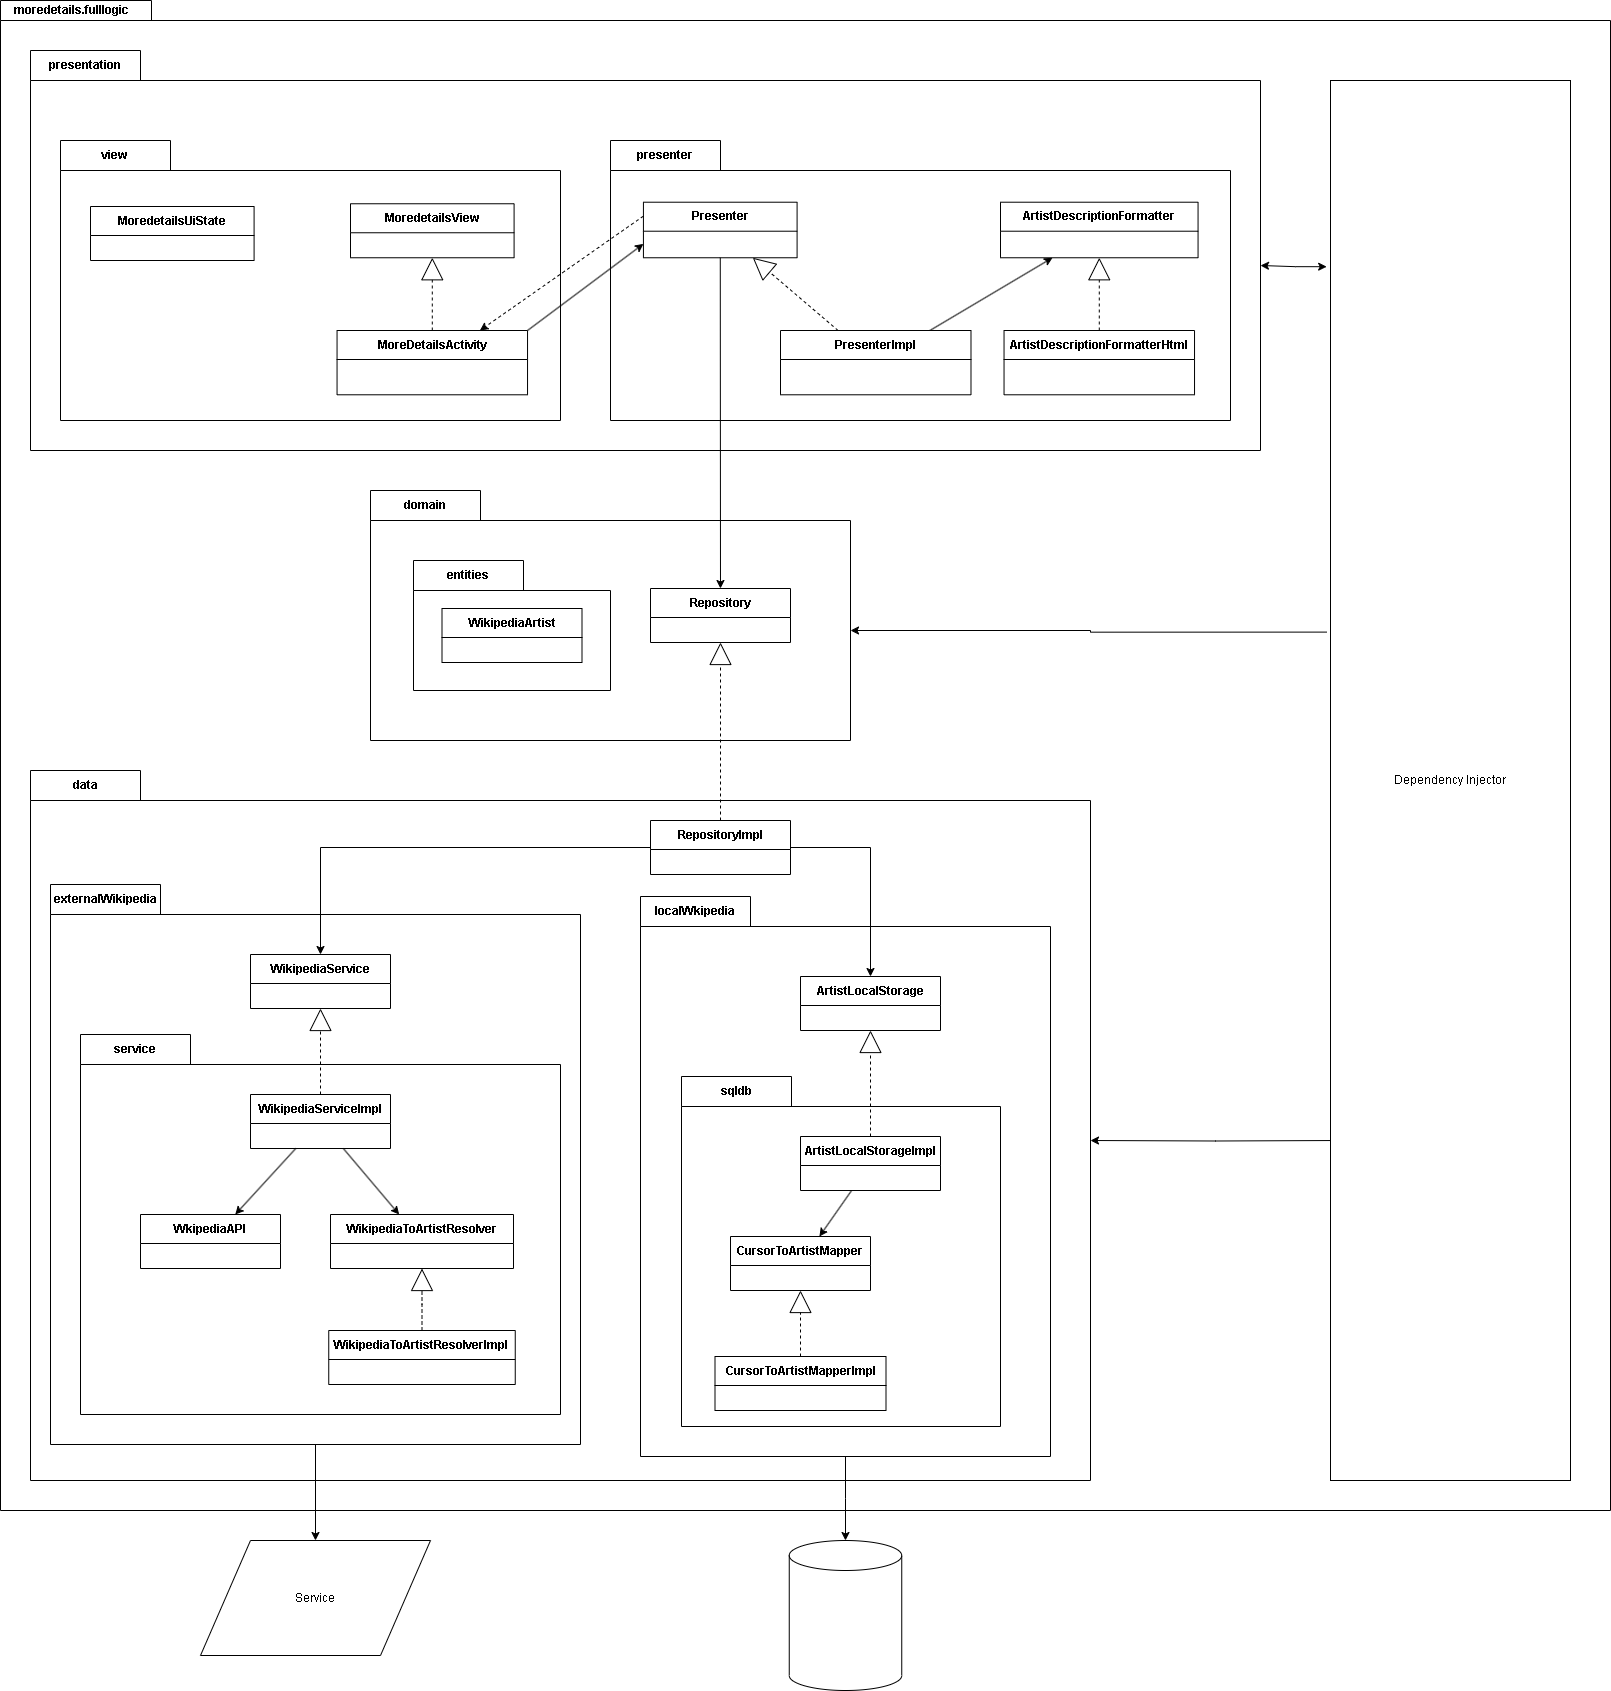

The diagram above was exported from draw.io. Its source (the exported page's mxGraphModel, read from the mxfile embedded in the PNG):
<mxGraphModel dx="2344" dy="3095" grid="1" gridSize="10" guides="1" tooltips="1" connect="1" arrows="1" fold="1" page="1" pageScale="1" pageWidth="827" pageHeight="1169" math="0" shadow="0">
  <root>
    <mxCell id="0" />
    <mxCell id="1" parent="0" />
    <mxCell id="2" value="moredetails.fulllogic" style="shape=folder;fontStyle=1;tabWidth=143;tabHeight=20;tabPosition=left;html=1;boundedLbl=1;labelInHeader=1;container=1;collapsible=0;whiteSpace=wrap;recursiveResize=0;" vertex="1" parent="1">
      <mxGeometry x="-800" y="-1540" width="1610" height="1510" as="geometry" />
    </mxCell>
    <mxCell id="3" value="" style="html=1;strokeColor=none;resizeWidth=1;resizeHeight=1;fillColor=none;part=1;connectable=0;allowArrows=0;deletable=0;whiteSpace=wrap;" vertex="1" parent="2">
      <mxGeometry width="50" height="70" relative="1" as="geometry">
        <mxPoint y="30" as="offset" />
      </mxGeometry>
    </mxCell>
    <mxCell id="4" value="data" style="shape=folder;fontStyle=1;tabWidth=110;tabHeight=30;tabPosition=left;html=1;boundedLbl=1;labelInHeader=1;container=1;collapsible=0;whiteSpace=wrap;recursiveResize=0;" vertex="1" parent="2">
      <mxGeometry x="30" y="770" width="1060" height="710" as="geometry" />
    </mxCell>
    <mxCell id="5" value="" style="html=1;strokeColor=none;resizeWidth=1;resizeHeight=1;fillColor=none;part=1;connectable=0;allowArrows=0;deletable=0;whiteSpace=wrap;" vertex="1" parent="4">
      <mxGeometry width="520" height="252" relative="1" as="geometry">
        <mxPoint y="30" as="offset" />
      </mxGeometry>
    </mxCell>
    <mxCell id="6" value="RepositoryImpl" style="swimlane;fontStyle=1;align=center;verticalAlign=middle;childLayout=stackLayout;horizontal=1;startSize=29;horizontalStack=0;resizeParent=1;resizeParentMax=0;resizeLast=0;collapsible=0;marginBottom=0;html=1;whiteSpace=wrap;" vertex="1" parent="4">
      <mxGeometry x="620" y="50" width="140" height="54" as="geometry" />
    </mxCell>
    <mxCell id="7" value="externalWikipedia" style="shape=folder;fontStyle=1;tabWidth=110;tabHeight=30;tabPosition=left;html=1;boundedLbl=1;labelInHeader=1;container=1;collapsible=0;whiteSpace=wrap;recursiveResize=0;" vertex="1" parent="4">
      <mxGeometry x="20" y="114" width="530" height="560" as="geometry" />
    </mxCell>
    <mxCell id="8" value="" style="html=1;strokeColor=none;resizeWidth=1;resizeHeight=1;fillColor=none;part=1;connectable=0;allowArrows=0;deletable=0;whiteSpace=wrap;" vertex="1" parent="7">
      <mxGeometry width="150" height="70" relative="1" as="geometry">
        <mxPoint y="30" as="offset" />
      </mxGeometry>
    </mxCell>
    <mxCell id="9" value="WikipediaService" style="swimlane;fontStyle=1;align=center;verticalAlign=middle;childLayout=stackLayout;horizontal=1;startSize=29;horizontalStack=0;resizeParent=1;resizeParentMax=0;resizeLast=0;collapsible=0;marginBottom=0;html=1;whiteSpace=wrap;" vertex="1" parent="7">
      <mxGeometry x="200" y="70" width="140" height="54" as="geometry" />
    </mxCell>
    <mxCell id="10" value="service" style="shape=folder;fontStyle=1;tabWidth=110;tabHeight=30;tabPosition=left;html=1;boundedLbl=1;labelInHeader=1;container=1;collapsible=0;whiteSpace=wrap;recursiveResize=0;" vertex="1" parent="7">
      <mxGeometry x="30" y="150" width="480" height="380" as="geometry" />
    </mxCell>
    <mxCell id="11" value="" style="html=1;strokeColor=none;resizeWidth=1;resizeHeight=1;fillColor=none;part=1;connectable=0;allowArrows=0;deletable=0;whiteSpace=wrap;" vertex="1" parent="10">
      <mxGeometry width="150" height="70" relative="1" as="geometry">
        <mxPoint y="30" as="offset" />
      </mxGeometry>
    </mxCell>
    <mxCell id="12" value="WkipediaAPI" style="swimlane;fontStyle=1;align=center;verticalAlign=middle;childLayout=stackLayout;horizontal=1;startSize=29;horizontalStack=0;resizeParent=1;resizeParentMax=0;resizeLast=0;collapsible=0;marginBottom=0;html=1;whiteSpace=wrap;" vertex="1" parent="10">
      <mxGeometry x="60" y="180" width="140" height="54" as="geometry" />
    </mxCell>
    <mxCell id="13" style="rounded=0;orthogonalLoop=1;jettySize=auto;html=1;" edge="1" parent="10" source="14" target="12">
      <mxGeometry relative="1" as="geometry" />
    </mxCell>
    <mxCell id="14" value="WikipediaServiceImpl" style="swimlane;fontStyle=1;align=center;verticalAlign=middle;childLayout=stackLayout;horizontal=1;startSize=29;horizontalStack=0;resizeParent=1;resizeParentMax=0;resizeLast=0;collapsible=0;marginBottom=0;html=1;whiteSpace=wrap;" vertex="1" parent="10">
      <mxGeometry x="170" y="60" width="140" height="54" as="geometry" />
    </mxCell>
    <mxCell id="15" style="rounded=0;orthogonalLoop=1;jettySize=auto;html=1;" edge="1" parent="10" source="14" target="16">
      <mxGeometry relative="1" as="geometry" />
    </mxCell>
    <mxCell id="16" value="WikipediaToArtistResolver" style="swimlane;fontStyle=1;align=center;verticalAlign=middle;childLayout=stackLayout;horizontal=1;startSize=29;horizontalStack=0;resizeParent=1;resizeParentMax=0;resizeLast=0;collapsible=0;marginBottom=0;html=1;whiteSpace=wrap;" vertex="1" parent="10">
      <mxGeometry x="250" y="180" width="183" height="54" as="geometry" />
    </mxCell>
    <mxCell id="17" style="edgeStyle=orthogonalEdgeStyle;rounded=0;orthogonalLoop=1;jettySize=auto;html=1;endArrow=block;endFill=0;endSize=20;dashed=1;" edge="1" parent="10" source="18" target="16">
      <mxGeometry relative="1" as="geometry" />
    </mxCell>
    <mxCell id="18" value="WikipediaToArtistResolverImpl" style="swimlane;fontStyle=1;align=center;verticalAlign=middle;childLayout=stackLayout;horizontal=1;startSize=29;horizontalStack=0;resizeParent=1;resizeParentMax=0;resizeLast=0;collapsible=0;marginBottom=0;html=1;whiteSpace=wrap;" vertex="1" parent="10">
      <mxGeometry x="248.25" y="296" width="186.5" height="54" as="geometry" />
    </mxCell>
    <mxCell id="19" style="rounded=0;orthogonalLoop=1;jettySize=auto;html=1;endArrow=block;endFill=0;endSize=20;dashed=1;" edge="1" parent="7" source="14" target="9">
      <mxGeometry relative="1" as="geometry" />
    </mxCell>
    <mxCell id="20" style="rounded=0;orthogonalLoop=1;jettySize=auto;html=1;edgeStyle=orthogonalEdgeStyle;" edge="1" parent="4" source="6" target="9">
      <mxGeometry relative="1" as="geometry" />
    </mxCell>
    <mxCell id="21" value="localWkipedia" style="shape=folder;fontStyle=1;tabWidth=110;tabHeight=30;tabPosition=left;html=1;boundedLbl=1;labelInHeader=1;container=1;collapsible=0;whiteSpace=wrap;recursiveResize=0;" vertex="1" parent="4">
      <mxGeometry x="610" y="126" width="410" height="560" as="geometry" />
    </mxCell>
    <mxCell id="22" value="" style="html=1;strokeColor=none;resizeWidth=1;resizeHeight=1;fillColor=none;part=1;connectable=0;allowArrows=0;deletable=0;whiteSpace=wrap;" vertex="1" parent="21">
      <mxGeometry width="150" height="70" relative="1" as="geometry">
        <mxPoint y="30" as="offset" />
      </mxGeometry>
    </mxCell>
    <mxCell id="23" value="ArtistLocalStorage" style="swimlane;fontStyle=1;align=center;verticalAlign=middle;childLayout=stackLayout;horizontal=1;startSize=29;horizontalStack=0;resizeParent=1;resizeParentMax=0;resizeLast=0;collapsible=0;marginBottom=0;html=1;whiteSpace=wrap;" vertex="1" parent="21">
      <mxGeometry x="160" y="80" width="140" height="54" as="geometry" />
    </mxCell>
    <mxCell id="24" value="sqldb" style="shape=folder;fontStyle=1;tabWidth=110;tabHeight=30;tabPosition=left;html=1;boundedLbl=1;labelInHeader=1;container=1;collapsible=0;whiteSpace=wrap;recursiveResize=0;" vertex="1" parent="21">
      <mxGeometry x="41" y="180" width="319" height="350" as="geometry" />
    </mxCell>
    <mxCell id="25" value="" style="html=1;strokeColor=none;resizeWidth=1;resizeHeight=1;fillColor=none;part=1;connectable=0;allowArrows=0;deletable=0;whiteSpace=wrap;" vertex="1" parent="24">
      <mxGeometry width="150" height="70" relative="1" as="geometry">
        <mxPoint y="30" as="offset" />
      </mxGeometry>
    </mxCell>
    <mxCell id="26" style="rounded=0;orthogonalLoop=1;jettySize=auto;html=1;" edge="1" parent="24" source="27" target="28">
      <mxGeometry relative="1" as="geometry" />
    </mxCell>
    <mxCell id="27" value="ArtistLocalStorageImpl" style="swimlane;fontStyle=1;align=center;verticalAlign=middle;childLayout=stackLayout;horizontal=1;startSize=29;horizontalStack=0;resizeParent=1;resizeParentMax=0;resizeLast=0;collapsible=0;marginBottom=0;html=1;whiteSpace=wrap;" vertex="1" parent="24">
      <mxGeometry x="119" y="60" width="140" height="54" as="geometry" />
    </mxCell>
    <mxCell id="28" value="CursorToArtistMapper" style="swimlane;fontStyle=1;align=center;verticalAlign=middle;childLayout=stackLayout;horizontal=1;startSize=29;horizontalStack=0;resizeParent=1;resizeParentMax=0;resizeLast=0;collapsible=0;marginBottom=0;html=1;whiteSpace=wrap;" vertex="1" parent="24">
      <mxGeometry x="49" y="160" width="140" height="54" as="geometry" />
    </mxCell>
    <mxCell id="29" value="CursorToArtistMapperImpl" style="swimlane;fontStyle=1;align=center;verticalAlign=middle;childLayout=stackLayout;horizontal=1;startSize=29;horizontalStack=0;resizeParent=1;resizeParentMax=0;resizeLast=0;collapsible=0;marginBottom=0;html=1;whiteSpace=wrap;" vertex="1" parent="24">
      <mxGeometry x="33.5" y="280" width="171" height="54" as="geometry" />
    </mxCell>
    <mxCell id="30" style="rounded=0;orthogonalLoop=1;jettySize=auto;html=1;endArrow=block;endFill=0;endSize=20;dashed=1;" edge="1" parent="24" source="29" target="28">
      <mxGeometry relative="1" as="geometry">
        <mxPoint x="199" y="70" as="sourcePoint" />
        <mxPoint x="199" y="-36" as="targetPoint" />
      </mxGeometry>
    </mxCell>
    <mxCell id="31" style="rounded=0;orthogonalLoop=1;jettySize=auto;html=1;endArrow=block;endFill=0;endSize=20;dashed=1;" edge="1" parent="21" source="27" target="23">
      <mxGeometry relative="1" as="geometry">
        <mxPoint x="-198" y="460" as="sourcePoint" />
        <mxPoint x="-198" y="394" as="targetPoint" />
      </mxGeometry>
    </mxCell>
    <mxCell id="32" style="rounded=0;orthogonalLoop=1;jettySize=auto;html=1;edgeStyle=orthogonalEdgeStyle;" edge="1" parent="4" source="6" target="23">
      <mxGeometry relative="1" as="geometry" />
    </mxCell>
    <mxCell id="33" value="presentation" style="shape=folder;fontStyle=1;tabWidth=110;tabHeight=30;tabPosition=left;html=1;boundedLbl=1;labelInHeader=1;container=1;collapsible=0;whiteSpace=wrap;recursiveResize=0;" vertex="1" parent="2">
      <mxGeometry x="30" y="50" width="1230" height="400" as="geometry" />
    </mxCell>
    <mxCell id="34" value="view" style="shape=folder;fontStyle=1;tabWidth=110;tabHeight=30;tabPosition=left;html=1;boundedLbl=1;labelInHeader=1;container=1;collapsible=0;whiteSpace=wrap;recursiveResize=0;" vertex="1" parent="33">
      <mxGeometry x="30" y="90" width="500" height="280" as="geometry" />
    </mxCell>
    <mxCell id="35" value="" style="html=1;strokeColor=none;resizeWidth=1;resizeHeight=1;fillColor=none;part=1;connectable=0;allowArrows=0;deletable=0;whiteSpace=wrap;" vertex="1" parent="34">
      <mxGeometry width="250" height="224" relative="1" as="geometry">
        <mxPoint y="30" as="offset" />
      </mxGeometry>
    </mxCell>
    <mxCell id="36" value="MoredetailsView" style="swimlane;fontStyle=1;align=center;verticalAlign=middle;childLayout=stackLayout;horizontal=1;startSize=29;horizontalStack=0;resizeParent=1;resizeParentMax=0;resizeLast=0;collapsible=0;marginBottom=0;html=1;whiteSpace=wrap;" vertex="1" parent="34">
      <mxGeometry x="289.995625" y="63.26" width="163.589375" height="54" as="geometry" />
    </mxCell>
    <mxCell id="37" value="MoredetailsUiState" style="swimlane;fontStyle=1;align=center;verticalAlign=middle;childLayout=stackLayout;horizontal=1;startSize=29;horizontalStack=0;resizeParent=1;resizeParentMax=0;resizeLast=0;collapsible=0;marginBottom=0;html=1;whiteSpace=wrap;" vertex="1" parent="34">
      <mxGeometry x="29.995625000000018" y="66" width="163.589375" height="54" as="geometry" />
    </mxCell>
    <mxCell id="38" value="MoreDetailsActivity" style="swimlane;fontStyle=1;align=center;verticalAlign=middle;childLayout=stackLayout;horizontal=1;startSize=29;horizontalStack=0;resizeParent=1;resizeParentMax=0;resizeLast=0;collapsible=0;marginBottom=0;html=1;whiteSpace=wrap;" vertex="1" parent="34">
      <mxGeometry x="276.55" y="190" width="190.49" height="64.29" as="geometry" />
    </mxCell>
    <mxCell id="39" style="rounded=0;orthogonalLoop=1;jettySize=auto;html=1;dashed=1;endArrow=block;endFill=0;endSize=20;" edge="1" parent="34" source="38" target="36">
      <mxGeometry relative="1" as="geometry">
        <mxPoint x="788" y="200" as="sourcePoint" />
        <mxPoint x="702" y="127" as="targetPoint" />
      </mxGeometry>
    </mxCell>
    <mxCell id="40" value="" style="html=1;strokeColor=none;resizeWidth=1;resizeHeight=1;fillColor=none;part=1;connectable=0;allowArrows=0;deletable=0;whiteSpace=wrap;" vertex="1" parent="33">
      <mxGeometry width="40" height="40" relative="1" as="geometry">
        <mxPoint y="30" as="offset" />
      </mxGeometry>
    </mxCell>
    <mxCell id="41" value="presenter" style="shape=folder;fontStyle=1;tabWidth=110;tabHeight=30;tabPosition=left;html=1;boundedLbl=1;labelInHeader=1;container=1;collapsible=0;whiteSpace=wrap;recursiveResize=0;" vertex="1" parent="33">
      <mxGeometry x="580" y="90" width="620" height="280" as="geometry" />
    </mxCell>
    <mxCell id="42" value="" style="html=1;strokeColor=none;resizeWidth=1;resizeHeight=1;fillColor=none;part=1;connectable=0;allowArrows=0;deletable=0;whiteSpace=wrap;" vertex="1" parent="41">
      <mxGeometry width="40" height="10" relative="1" as="geometry">
        <mxPoint y="30" as="offset" />
      </mxGeometry>
    </mxCell>
    <mxCell id="43" value="Presenter" style="swimlane;fontStyle=1;align=center;verticalAlign=middle;childLayout=stackLayout;horizontal=1;startSize=29;horizontalStack=0;resizeParent=1;resizeParentMax=0;resizeLast=0;collapsible=0;marginBottom=0;html=1;whiteSpace=wrap;" vertex="1" parent="41">
      <mxGeometry x="32.926829268292686" y="61.71428571428572" width="153.65853658536588" height="55.54285714285715" as="geometry" />
    </mxCell>
    <mxCell id="44" value="ArtistDescriptionFormatter" style="swimlane;fontStyle=1;align=center;verticalAlign=middle;childLayout=stackLayout;horizontal=1;startSize=29;horizontalStack=0;resizeParent=1;resizeParentMax=0;resizeLast=0;collapsible=0;marginBottom=0;html=1;whiteSpace=wrap;" vertex="1" parent="41">
      <mxGeometry x="390.0034146341464" y="61.71428571428572" width="197.5609756097561" height="55.54285714285715" as="geometry" />
    </mxCell>
    <mxCell id="45" style="rounded=0;orthogonalLoop=1;jettySize=auto;html=1;" edge="1" parent="41" source="48" target="44">
      <mxGeometry relative="1" as="geometry" />
    </mxCell>
    <mxCell id="46" value="ArtistDescriptionFormatterHtml" style="swimlane;fontStyle=1;align=center;verticalAlign=middle;childLayout=stackLayout;horizontal=1;startSize=29;horizontalStack=0;resizeParent=1;resizeParentMax=0;resizeLast=0;collapsible=0;marginBottom=0;html=1;whiteSpace=wrap;" vertex="1" parent="41">
      <mxGeometry x="393.53999999999996" y="190" width="190.49" height="64.29" as="geometry" />
    </mxCell>
    <mxCell id="47" style="rounded=0;orthogonalLoop=1;jettySize=auto;html=1;dashed=1;endArrow=block;endFill=0;endSize=20;" edge="1" parent="41" source="46" target="44">
      <mxGeometry relative="1" as="geometry" />
    </mxCell>
    <mxCell id="48" value="PresenterImpl" style="swimlane;fontStyle=1;align=center;verticalAlign=middle;childLayout=stackLayout;horizontal=1;startSize=29;horizontalStack=0;resizeParent=1;resizeParentMax=0;resizeLast=0;collapsible=0;marginBottom=0;html=1;whiteSpace=wrap;" vertex="1" parent="41">
      <mxGeometry x="170" y="190" width="190.49" height="64.29" as="geometry" />
    </mxCell>
    <mxCell id="49" style="rounded=0;orthogonalLoop=1;jettySize=auto;html=1;dashed=1;endArrow=block;endFill=0;endSize=20;" edge="1" parent="41" source="48" target="43">
      <mxGeometry relative="1" as="geometry">
        <mxPoint x="499" y="200" as="sourcePoint" />
        <mxPoint x="499" y="127" as="targetPoint" />
      </mxGeometry>
    </mxCell>
    <mxCell id="50" style="rounded=0;orthogonalLoop=1;jettySize=auto;html=1;entryX=0;entryY=0.75;entryDx=0;entryDy=0;exitX=1;exitY=0;exitDx=0;exitDy=0;" edge="1" parent="33" source="38" target="43">
      <mxGeometry relative="1" as="geometry">
        <mxPoint x="614" y="680" as="sourcePoint" />
      </mxGeometry>
    </mxCell>
    <mxCell id="51" style="rounded=0;orthogonalLoop=1;jettySize=auto;html=1;dashed=1;exitX=0;exitY=0.25;exitDx=0;exitDy=0;entryX=0.75;entryY=0;entryDx=0;entryDy=0;" edge="1" parent="33" source="43" target="38">
      <mxGeometry relative="1" as="geometry">
        <mxPoint x="450" y="280" as="targetPoint" />
      </mxGeometry>
    </mxCell>
    <mxCell id="52" value="domain" style="shape=folder;fontStyle=1;tabWidth=110;tabHeight=30;tabPosition=left;html=1;boundedLbl=1;labelInHeader=1;container=1;collapsible=0;whiteSpace=wrap;recursiveResize=0;" vertex="1" parent="2">
      <mxGeometry x="370" y="490" width="480" height="250" as="geometry" />
    </mxCell>
    <mxCell id="53" value="" style="html=1;strokeColor=none;resizeWidth=1;resizeHeight=1;fillColor=none;part=1;connectable=0;allowArrows=0;deletable=0;whiteSpace=wrap;" vertex="1" parent="52">
      <mxGeometry width="20" height="252" relative="1" as="geometry">
        <mxPoint y="30" as="offset" />
      </mxGeometry>
    </mxCell>
    <mxCell id="54" value="Repository" style="swimlane;fontStyle=1;align=center;verticalAlign=middle;childLayout=stackLayout;horizontal=1;startSize=29;horizontalStack=0;resizeParent=1;resizeParentMax=0;resizeLast=0;collapsible=0;marginBottom=0;html=1;whiteSpace=wrap;" vertex="1" parent="52">
      <mxGeometry x="280" y="98" width="140" height="54" as="geometry" />
    </mxCell>
    <mxCell id="55" value="entities" style="shape=folder;fontStyle=1;tabWidth=110;tabHeight=30;tabPosition=left;html=1;boundedLbl=1;labelInHeader=1;container=1;collapsible=0;whiteSpace=wrap;recursiveResize=0;" vertex="1" parent="52">
      <mxGeometry x="43" y="70" width="197" height="130" as="geometry" />
    </mxCell>
    <mxCell id="56" value="" style="html=1;strokeColor=none;resizeWidth=1;resizeHeight=1;fillColor=none;part=1;connectable=0;allowArrows=0;deletable=0;whiteSpace=wrap;" vertex="1" parent="55">
      <mxGeometry width="150" height="70" relative="1" as="geometry">
        <mxPoint y="30" as="offset" />
      </mxGeometry>
    </mxCell>
    <mxCell id="57" value="WikipediaArtist" style="swimlane;fontStyle=1;align=center;verticalAlign=middle;childLayout=stackLayout;horizontal=1;startSize=29;horizontalStack=0;resizeParent=1;resizeParentMax=0;resizeLast=0;collapsible=0;marginBottom=0;html=1;whiteSpace=wrap;" vertex="1" parent="55">
      <mxGeometry x="28.5" y="48" width="140" height="54" as="geometry" />
    </mxCell>
    <mxCell id="58" style="rounded=0;orthogonalLoop=1;jettySize=auto;html=1;" edge="1" parent="2" source="43" target="54">
      <mxGeometry relative="1" as="geometry" />
    </mxCell>
    <mxCell id="59" style="rounded=0;orthogonalLoop=1;jettySize=auto;html=1;endArrow=block;endFill=0;endSize=20;dashed=1;" edge="1" parent="2" source="6" target="54">
      <mxGeometry relative="1" as="geometry" />
    </mxCell>
    <mxCell id="60" style="edgeStyle=orthogonalEdgeStyle;rounded=0;orthogonalLoop=1;jettySize=auto;html=1;exitX=-0.016;exitY=0.133;exitDx=0;exitDy=0;entryX=0;entryY=0;entryDx=1230;entryDy=215;entryPerimeter=0;exitPerimeter=0;startArrow=classic;startFill=1;" edge="1" parent="2" source="63" target="33">
      <mxGeometry relative="1" as="geometry" />
    </mxCell>
    <mxCell id="61" style="edgeStyle=orthogonalEdgeStyle;rounded=0;orthogonalLoop=1;jettySize=auto;html=1;exitX=-0.016;exitY=0.394;exitDx=0;exitDy=0;entryX=0;entryY=0;entryDx=480;entryDy=140;entryPerimeter=0;exitPerimeter=0;" edge="1" parent="2" source="63" target="52">
      <mxGeometry relative="1" as="geometry" />
    </mxCell>
    <mxCell id="62" style="edgeStyle=orthogonalEdgeStyle;rounded=0;orthogonalLoop=1;jettySize=auto;html=1;entryX=0;entryY=0;entryDx=1060;entryDy=370;entryPerimeter=0;" edge="1" parent="2" target="4">
      <mxGeometry relative="1" as="geometry">
        <mxPoint x="1340" y="1140" as="sourcePoint" />
      </mxGeometry>
    </mxCell>
    <mxCell id="63" value="Dependency Injector" style="rounded=0;whiteSpace=wrap;html=1;" vertex="1" parent="2">
      <mxGeometry x="1330" y="80" width="240" height="1400" as="geometry" />
    </mxCell>
    <mxCell id="64" value="" style="shape=cylinder3;whiteSpace=wrap;html=1;boundedLbl=1;backgroundOutline=1;size=15;" vertex="1" parent="1">
      <mxGeometry x="-11.25" width="112.5" height="150" as="geometry" />
    </mxCell>
    <mxCell id="65" style="edgeStyle=orthogonalEdgeStyle;rounded=0;orthogonalLoop=1;jettySize=auto;html=1;" edge="1" source="21" target="64" parent="1">
      <mxGeometry relative="1" as="geometry">
        <mxPoint x="45" y="-80" as="sourcePoint" />
      </mxGeometry>
    </mxCell>
    <mxCell id="66" value="Service" style="shape=parallelogram;perimeter=parallelogramPerimeter;whiteSpace=wrap;html=1;fixedSize=1;size=50.00000000000023;" vertex="1" parent="1">
      <mxGeometry x="-600" width="230" height="115" as="geometry" />
    </mxCell>
    <mxCell id="67" style="edgeStyle=orthogonalEdgeStyle;rounded=0;orthogonalLoop=1;jettySize=auto;html=1;" edge="1" source="7" target="66" parent="1">
      <mxGeometry relative="1" as="geometry" />
    </mxCell>
  </root>
</mxGraphModel>